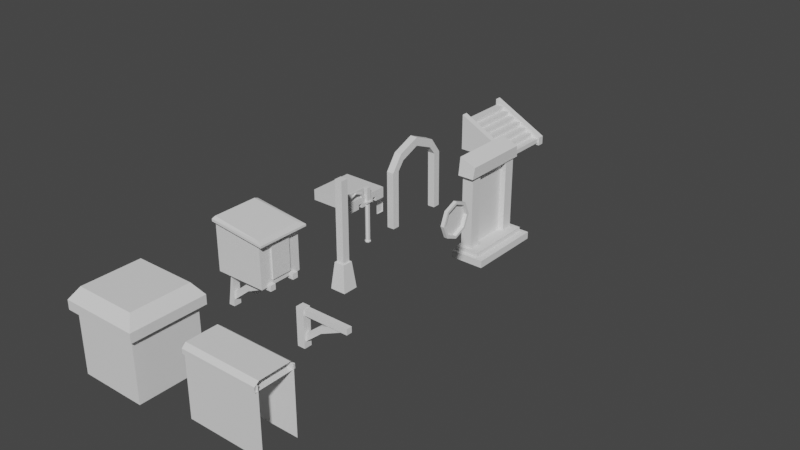 # Source: buildingparts_0.blend  (saved by Blender 2.83.18; exported with 4.5.12 LTS)
import bpy
from mathutils import Matrix  # noqa: F401  (used for matrix-valued properties, if any)

bpy.ops.wm.read_factory_settings(use_empty=True)
scene = bpy.context.scene
scene.name = 'Scene'

# ---- collections
col_collection = bpy.data.collections.new('Collection'); scene.collection.children.link(col_collection)

# ---- materials (node trees are filled in below, after node groups)
mat_material = bpy.data.materials.new('Material')
mat_material.alpha_threshold = 0.0
mat_material.use_transparent_shadow = False
mat_material.line_color = (0.0, 0.0, 0.0, 1.0)

# ---- material node trees
mat_material.use_nodes = True; mat_material.node_tree.nodes.clear()
_N = mat_material.node_tree.nodes; _L = mat_material.node_tree.links
n0 = _N.new('ShaderNodeOutputMaterial'); n0.name = 'Material Output'; n0.location = (300, 300)
n1 = _N.new('ShaderNodeBsdfPrincipled'); n1.name = 'Principled BSDF'; n1.location = (10, 300)
n1.distribution = 'GGX'
n1.subsurface_method = 'BURLEY'
n1.inputs[2].default_value = 0.4
n1.inputs[3].default_value = 1.45
n1.inputs[27].default_value = (0.0, 0.0, 0.0, 1.0)
n1.inputs[28].default_value = 1.0
_L.new(n1.outputs[0], n0.inputs[0])
n0.is_active_output = True

# ---- world
world_world = bpy.data.worlds.new('World'); scene.world = world_world
world_world.use_nodes = True; world_world.node_tree.nodes.clear()
_N = world_world.node_tree.nodes; _L = world_world.node_tree.links
n0 = _N.new('ShaderNodeOutputWorld'); n0.name = 'World Output'; n0.location = (300, 300)
n1 = _N.new('ShaderNodeBackground'); n1.name = 'Background'; n1.location = (10, 300)
n1.inputs[0].default_value = (0.05088, 0.05088, 0.05088, 1.0)
_L.new(n1.outputs[0], n0.inputs[0])
n0.is_active_output = True
world_world.color = (0.05088, 0.05088, 0.05088)
world_world.use_sun_shadow = False
world_world.sun_shadow_jitter_overblur = 0.0

# ---- meshes
me_cube = bpy.data.meshes.new('Cube')
me_cube.from_pydata([(1.0, 1.0, 1.0), (1.0, 1.0, 0.7395), (1.0, -1.0, 1.0), (1.0, -1.0, 0.7395), (-1.0, 1.0, 1.0), (-1.0, 1.0, 0.7395), (-1.0, -1.0, 1.0), (-1.0, -1.0, 0.7395), (-1.0, 0.5309, 0.7395), (1.0, 0.5309, 1.0), (-1.0, 0.5309, 1.0), (1.0, 0.5309, 0.7395), (-1.0, 0.346, 0.7395), (1.0, 0.346, 1.0), (-1.0, 0.346, 1.0), (1.0, 0.346, 0.7395), (-1.0, -0.3226, 0.7395), (1.0, -0.3226, 1.0), (-1.0, -0.3226, 1.0), (1.0, -0.3226, 0.7395), (-1.0, -0.5137, 0.7395), (1.0, -0.5137, 1.0), (-1.0, -0.5137, 1.0), (1.0, -0.5137, 0.7395), (-1.0, -0.5137, 0.5342), (-1.0, -1.0, 0.5342), (1.0, 1.0, 0.5342), (-1.0, 1.0, 0.5342), (1.0, -1.0, 0.5342), (1.0, 0.5309, 0.5342), (-1.0, 0.5309, 0.5342), (1.0, -0.3226, 0.5342), (1.0, 0.346, 0.5342), (-1.0, 0.346, 0.5342), (-1.0, -0.3226, 0.5342), (1.0, -0.5137, 0.5342)], [], [(5, 4, 0, 1, 26, 27), (3, 2, 6, 7, 25, 28), (19, 16, 34, 31), (1, 0, 9, 11, 29, 26), (7, 6, 22, 20, 24, 25), (12, 14, 10, 8), (19, 31, 32, 15, 13, 17), (8, 10, 4, 5, 27, 30), (11, 9, 13, 15), (8, 11, 15, 12), (20, 22, 18, 16), (23, 21, 2, 3, 28, 35), (12, 15, 32, 33), (16, 18, 14, 12, 33, 34), (19, 17, 21, 23), (16, 19, 23, 20), (24, 35, 28, 25), (27, 26, 29, 30), (33, 32, 31, 34), (11, 8, 30, 29), (20, 23, 35, 24), (22, 6, 2, 21, 17, 13, 9, 0, 4, 10, 14, 18)])
_uv = me_cube.uv_layers.new(name='UVMap')
_uv.uv.foreach_set('vector', [0.375, 0.25, 0.625, 0.25, 0.625, 0.5, 0.375, 0.5, 0.375, 0.5, 0.375, 0.25, 0.375, 0.75, 0.625, 0.75, 0.625, 1.0, 0.375, 1.0, 0.375, 1.0, 0.375, 0.75, 0.375, 0.6609, 0.125, 0.6609, 0.125, 0.6609, 0.375, 0.6609, 0.375, 0.5, 0.625, 0.5, 0.625, 0.5586, 0.375, 0.5586, 0.375, 0.5586, 0.375, 0.5, 0.375, 0.0, 0.625, 0.0, 0.625, 0.06397, 0.375, 0.06397, 0.375, 0.06397, 0.375, 0.0, 0.375, 0.1771, 0.625, 0.1771, 0.625, 0.1914, 0.375, 0.1914, 0.375, 0.6609, 0.375, 0.6609, 0.375, 0.5729, 0.375, 0.5729, 0.625, 0.5729, 0.625, 0.6609, 0.375, 0.1914, 0.625, 0.1914, 0.625, 0.25, 0.375, 0.25, 0.375, 0.25, 0.375, 0.1914, 0.375, 0.5586, 0.625, 0.5586, 0.625, 0.5729, 0.375, 0.5729, 0.125, 0.5586, 0.375, 0.5586, 0.375, 0.5729, 0.125, 0.5729, 0.375, 0.06397, 0.625, 0.06397, 0.625, 0.0891, 0.375, 0.0891, 0.375, 0.686, 0.625, 0.686, 0.625, 0.75, 0.375, 0.75, 0.375, 0.75, 0.375, 0.686, 0.125, 0.5729, 0.375, 0.5729, 0.375, 0.5729, 0.125, 0.5729, 0.375, 0.0891, 0.625, 0.0891, 0.625, 0.1771, 0.375, 0.1771, 0.375, 0.1771, 0.375, 0.0891, 0.375, 0.6609, 0.625, 0.6609, 0.625, 0.686, 0.375, 0.686, 0.125, 0.6609, 0.375, 0.6609, 0.375, 0.686, 0.125, 0.686, 0.125, 0.686, 0.375, 0.686, 0.375, 0.75, 0.125, 0.75, 0.125, 0.5, 0.375, 0.5, 0.375, 0.5586, 0.125, 0.5586, 0.125, 0.5729, 0.375, 0.5729, 0.375, 0.6609, 0.125, 0.6609, 0.375, 0.5586, 0.125, 0.5586, 0.125, 0.5586, 0.375, 0.5586, 0.125, 0.686, 0.375, 0.686, 0.375, 0.686, 0.125, 0.686, 0.875, 0.686, 0.875, 0.75, 0.625, 0.75, 0.625, 0.686, 0.625, 0.6609, 0.625, 0.5729, 0.625, 0.5586, 0.625, 0.5, 0.875, 0.5, 0.875, 0.5586, 0.875, 0.5729, 0.875, 0.6609])
me_cube.materials.append(mat_material)
me_cube.use_remesh_preserve_volume = False
me_cube.use_remesh_preserve_attributes = False
me_cube.use_mirror_vertex_groups = False
me_cube.update()
me_cylinder = bpy.data.meshes.new('Cylinder')
me_cylinder.from_pydata([(0.0, 1.0, -1.0), (0.0, 1.0, 16.16), (0.866, 0.5, -1.0), (0.866, 0.5, 16.16), (0.866, -0.5, -1.0), (0.866, -0.5, 16.16), (-8.742e-08, -1.0, -1.0), (-8.742e-08, -1.0, 16.16), (-0.866, -0.5, -1.0), (-0.866, -0.5, 16.16), (-0.866, 0.5, -1.0), (-0.866, 0.5, 16.16), (0.0, 1.0, -0.4792), (0.866, 0.5, -0.4792), (0.866, -0.5, -0.4792), (-8.742e-08, -1.0, -0.4792), (-0.866, -0.5, -0.4792), (-0.866, 0.5, -0.4792), (2.833e-07, 1.297, -1.215), (1.123, 0.6485, -1.215), (1.123, 0.6485, -0.7242), (1.123, -0.6485, -1.215), (1.123, -0.6485, -0.7242), (1.699e-07, -1.297, -1.215), (1.699e-07, -1.297, -0.7242), (-1.123, -0.6485, -1.215), (-1.123, -0.6485, -0.7242), (-1.123, 0.6485, -1.215), (-1.123, 0.6485, -0.7242), (2.833e-07, 1.297, -0.7242), (1.196, 0.6907, 16.97), (-1.378e-07, 1.381, 16.97), (1.196, -0.6907, 16.97), (-2.586e-07, -1.381, 16.97), (-1.196, -0.6907, 16.97), (-1.196, 0.6907, 16.97), (-1.41, -1.59, 16.87), (-1.41, -1.59, 17.59), (-1.41, 1.59, 16.87), (-1.41, 1.59, 17.59), (1.39, -1.59, 16.87), (1.39, -1.59, 17.59), (1.39, 1.59, 16.87), (1.39, 1.59, 17.59), (-1.01, -1.0, 17.43), (-1.01, -1.0, 23.52), (-1.01, 1.0, 17.43), (-1.01, 1.0, 23.52), (0.9897, -1.0, 17.43), (0.9897, -1.0, 23.52), (0.9897, 1.0, 17.43), (0.9897, 1.0, 23.52)], [], [(12, 1, 3, 13), (13, 3, 5, 14), (14, 5, 7, 15), (15, 7, 9, 16), (3, 1, 31, 30), (16, 9, 11, 17), (17, 11, 1, 12), (36, 37, 39, 38), (8, 6, 23, 25), (14, 15, 24, 22), (10, 8, 25, 27), (0, 10, 27, 18), (15, 16, 26, 24), (12, 13, 20, 29), (27, 28, 29, 18), (25, 26, 28, 27), (23, 24, 26, 25), (21, 22, 24, 23), (19, 20, 22, 21), (18, 29, 20, 19), (2, 0, 18, 19), (6, 4, 21, 23), (17, 12, 29, 28), (4, 2, 19, 21), (13, 14, 22, 20), (16, 17, 28, 26), (38, 39, 43, 42), (7, 5, 32, 33), (1, 11, 35, 31), (9, 7, 33, 34), (5, 3, 30, 32), (11, 9, 34, 35), (42, 43, 41, 40), (40, 41, 37, 36), (38, 42, 40, 36), (43, 39, 37, 41), (44, 45, 47, 46), (46, 47, 51, 50), (50, 51, 49, 48), (48, 49, 45, 44), (51, 47, 45, 49)])
_uv = me_cylinder.uv_layers.new(name='UVMap')
_uv.uv.foreach_set('vector', [1.0, 0.75, 1.0, 1.0, 0.8333, 1.0, 0.8333, 0.75, 0.8333, 0.75, 0.8333, 1.0, 0.6667, 1.0, 0.6667, 0.75, 0.6667, 0.75, 0.6667, 1.0, 0.5, 1.0, 0.5, 0.75, 0.5, 0.75, 0.5, 1.0, 0.3333, 1.0, 0.3333, 0.75, 0.8333, 1.0, 1.0, 1.0, 1.0, 1.0, 0.8333, 1.0, 0.3333, 0.75, 0.3333, 1.0, 0.1667, 1.0, 0.1667, 0.75, 0.1667, 0.75, 0.1667, 1.0, -8.941e-08, 1.0, -8.941e-08, 0.75, 0.375, 0.0, 0.625, 0.0, 0.625, 0.25, 0.375, 0.25, 0.5422, 0.13, 0.75, 0.01, 0.75, 0.01, 0.5422, 0.13, 0.6667, 0.75, 0.5, 0.75, 0.5, 0.75, 0.6667, 0.75, 0.5422, 0.37, 0.5422, 0.13, 0.5422, 0.13, 0.5422, 0.37, 0.75, 0.49, 0.5422, 0.37, 0.5422, 0.37, 0.75, 0.49, 0.5, 0.75, 0.3333, 0.75, 0.3333, 0.75, 0.5, 0.75, 1.0, 0.75, 0.8333, 0.75, 0.8333, 0.75, 1.0, 0.75, 0.1667, 0.5, 0.1667, 0.75, -8.941e-08, 0.75, -8.941e-08, 0.5, 0.3333, 0.5, 0.3333, 0.75, 0.1667, 0.75, 0.1667, 0.5, 0.5, 0.5, 0.5, 0.75, 0.3333, 0.75, 0.3333, 0.5, 0.6667, 0.5, 0.6667, 0.75, 0.5, 0.75, 0.5, 0.5, 0.8333, 0.5, 0.8333, 0.75, 0.6667, 0.75, 0.6667, 0.5, 1.0, 0.5, 1.0, 0.75, 0.8333, 0.75, 0.8333, 0.5, 0.9578, 0.37, 0.75, 0.49, 0.75, 0.49, 0.9578, 0.37, 0.75, 0.01, 0.9578, 0.13, 0.9578, 0.13, 0.75, 0.01, 0.1667, 0.75, -8.941e-08, 0.75, -8.941e-08, 0.75, 0.1667, 0.75, 0.9578, 0.13, 0.9578, 0.37, 0.9578, 0.37, 0.9578, 0.13, 0.8333, 0.75, 0.6667, 0.75, 0.6667, 0.75, 0.8333, 0.75, 0.3333, 0.75, 0.1667, 0.75, 0.1667, 0.75, 0.3333, 0.75, 0.375, 0.25, 0.625, 0.25, 0.625, 0.5, 0.375, 0.5, 0.5, 1.0, 0.6667, 1.0, 0.6667, 1.0, 0.5, 1.0, -8.941e-08, 1.0, 0.1667, 1.0, 0.1667, 1.0, -8.941e-08, 1.0, 0.3333, 1.0, 0.5, 1.0, 0.5, 1.0, 0.3333, 1.0, 0.6667, 1.0, 0.8333, 1.0, 0.8333, 1.0, 0.6667, 1.0, 0.1667, 1.0, 0.3333, 1.0, 0.3333, 1.0, 0.1667, 1.0, 0.375, 0.5, 0.625, 0.5, 0.625, 0.75, 0.375, 0.75, 0.375, 0.75, 0.625, 0.75, 0.625, 1.0, 0.375, 1.0, 0.125, 0.5, 0.375, 0.5, 0.375, 0.75, 0.125, 0.75, 0.625, 0.5, 0.875, 0.5, 0.875, 0.75, 0.625, 0.75, 0.375, 0.0, 0.625, 0.0, 0.625, 0.25, 0.375, 0.25, 0.375, 0.25, 0.625, 0.25, 0.625, 0.5, 0.375, 0.5, 0.375, 0.5, 0.625, 0.5, 0.625, 0.75, 0.375, 0.75, 0.375, 0.75, 0.625, 0.75, 0.625, 1.0, 0.375, 1.0, 0.625, 0.5, 0.875, 0.5, 0.875, 0.75, 0.625, 0.75])
me_cylinder.use_remesh_fix_poles = True
me_cylinder.use_remesh_preserve_attributes = False
me_cylinder.use_mirror_vertex_groups = False
me_cylinder.update()
me_circle = bpy.data.meshes.new('Circle')
me_circle.from_pydata([(10.11, -2.295, 18.22), (10.11, -3.689, 21.59), (10.11, -7.055, 22.98), (10.11, -10.42, 21.59), (10.11, -11.81, 18.22), (10.11, -7.055, 23.98), (10.11, -3.689, 23.99), (10.11, -2.295, 24.0), (10.11, -10.42, 24.0), (10.11, -11.81, 24.0), (9.352, -2.295, 18.22), (9.352, -3.689, 21.59), (9.352, -7.055, 22.98), (9.352, -10.42, 21.59), (9.352, -11.81, 18.22), (9.352, -7.055, 23.98), (9.352, -3.689, 23.99), (9.352, -2.295, 24.0), (9.352, -10.42, 24.0), (9.352, -11.81, 24.0), (10.11, -10.69, 22.0), (10.11, -11.81, 19.06), (10.11, -3.416, 22.0), (10.11, -7.055, 23.41), (10.11, -2.295, 19.06), (9.352, -10.69, 22.0), (9.352, -11.81, 19.06), (9.352, -3.416, 22.0), (9.352, -7.055, 23.41), (9.352, -2.295, 19.06), (10.48, -3.689, 21.59), (10.48, -2.295, 18.22), (10.48, -7.055, 22.98), (10.48, -10.42, 21.59), (10.48, -11.81, 18.22), (10.48, -11.81, 19.06), (10.48, -7.055, 23.41), (8.979, -3.689, 21.59), (8.979, -2.295, 18.22), (8.979, -7.055, 22.98), (8.979, -10.42, 21.59), (8.979, -11.81, 18.22), (8.979, -11.81, 19.06), (8.979, -7.055, 23.41), (10.48, -10.69, 22.0), (10.48, -3.416, 22.0), (10.48, -2.295, 19.06), (8.979, -10.69, 22.0), (8.979, -3.416, 22.0), (8.979, -2.295, 19.06)], [], [(5, 8, 9, 21, 20, 23, 22, 24, 7, 6), (2, 32, 33, 3, 13, 40, 39, 12), (24, 46, 31, 0, 10, 38, 49, 29, 17, 7), (22, 45, 46, 24), (0, 31, 30, 1, 11, 37, 38, 10), (25, 47, 42, 26), (3, 33, 34, 4, 14, 41, 40, 13), (27, 48, 43, 28), (37, 48, 49, 38), (40, 47, 43, 39), (39, 43, 48, 37), (41, 42, 47, 40), (30, 31, 46, 45), (33, 32, 36, 44), (32, 30, 45, 36), (34, 33, 44, 35), (4, 34, 35, 21, 9, 19, 26, 42, 41, 14), (20, 44, 36, 23), (26, 19, 18, 15, 16, 17, 29, 27, 28, 25), (23, 36, 45, 22), (21, 35, 44, 20), (29, 49, 48, 27), (28, 43, 47, 25), (1, 30, 32, 2, 12, 39, 37, 11), (7, 17, 16, 15, 18, 19, 9, 8, 5, 6)])
_uv = me_circle.uv_layers.new(name='UVMap')
_uv.uv.foreach_set('vector', [0.0, 0.0, 0.0, 0.0, 0.0, 0.0, 0.0, 0.0, 0.0, 0.0, 0.0, 0.0, 0.0, 0.0, 0.0, 0.0, 0.0, 0.0, 0.0, 0.0, 0.0, 0.0, 0.0, 0.0, 0.0, 0.0, 0.0, 0.0, 0.0, 0.0, 0.0, 0.0, 0.0, 0.0, 0.0, 0.0, 0.0, 0.0, 0.0, 0.0, 0.0, 0.0, 0.0, 0.0, 0.0, 0.0, 0.0, 0.0, 0.0, 0.0, 0.0, 0.0, 0.0, 0.0, 0.0, 0.0, 0.0, 0.0, 0.0, 0.0, 0.0, 0.0, 0.0, 0.0, 0.0, 0.0, 0.0, 0.0, 0.0, 0.0, 0.0, 0.0, 0.0, 0.0, 0.0, 0.0, 0.0, 0.0, 0.0, 0.0, 0.0, 0.0, 0.0, 0.0, 0.0, 0.0, 0.0, 0.0, 0.0, 0.0, 0.0, 0.0, 0.0, 0.0, 0.0, 0.0, 0.0, 0.0, 0.0, 0.0, 0.0, 0.0, 0.0, 0.0, 0.0, 0.0, 0.0, 0.0, 0.0, 0.0, 0.0, 0.0, 0.0, 0.0, 0.0, 0.0, 0.0, 0.0, 0.0, 0.0, 0.0, 0.0, 0.0, 0.0, 0.0, 0.0, 0.0, 0.0, 0.0, 0.0, 0.0, 0.0, 0.0, 0.0, 0.0, 0.0, 0.0, 0.0, 0.0, 0.0, 0.0, 0.0, 0.0, 0.0, 0.0, 0.0, 0.0, 0.0, 0.0, 0.0, 0.0, 0.0, 0.0, 0.0, 0.0, 0.0, 0.0, 0.0, 0.0, 0.0, 0.0, 0.0, 0.0, 0.0, 0.0, 0.0, 0.0, 0.0, 0.0, 0.0, 0.0, 0.0, 0.0, 0.0, 0.0, 0.0, 0.0, 0.0, 0.0, 0.0, 0.0, 0.0, 0.0, 0.0, 0.0, 0.0, 0.0, 0.0, 0.0, 0.0, 0.0, 0.0, 0.0, 0.0, 0.0, 0.0, 0.0, 0.0, 0.0, 0.0, 0.0, 0.0, 0.0, 0.0, 0.0, 0.0, 0.0, 0.0, 0.0, 0.0, 0.0, 0.0, 0.0, 0.0, 0.0, 0.0, 0.0, 0.0, 0.0, 0.0, 0.0, 0.0, 0.0, 0.0, 0.0, 0.0, 0.0, 0.0, 0.0, 0.0, 0.0, 0.0, 0.0, 0.0, 0.0, 0.0, 0.0, 0.0, 0.0, 0.0, 0.0, 0.0, 0.0, 0.0, 0.0, 0.0, 0.0, 0.0, 0.0, 0.0, 0.0, 0.0, 0.0, 0.0, 0.0, 0.0, 0.0, 0.0, 0.0, 0.0, 0.0, 0.0, 0.0, 0.0, 0.0, 0.0, 0.0, 0.0, 0.0, 0.0, 0.0, 0.0, 0.0, 0.0, 0.0, 0.0, 0.0, 0.0, 0.0, 0.0, 0.0, 0.0, 0.0, 0.0, 0.0, 0.0, 0.0, 0.0, 0.0, 0.0, 0.0, 0.0])
me_circle.use_remesh_fix_poles = True
me_circle.use_remesh_preserve_attributes = False
me_circle.use_mirror_vertex_groups = False
me_circle.update()
me_cube_001 = bpy.data.meshes.new('Cube.001')
me_cube_001.from_pydata([(1.0, -1.0, -1.0), (1.0, -1.0, 1.0), (1.0, 1.0, -1.0), (1.0, 1.0, 1.0), (-1.092, 1.212, -1.092), (-1.092, -1.212, -1.092), (-1.092, -1.212, 1.092), (-1.092, 1.212, 1.092), (1.092, 1.212, -1.092), (1.092, 1.212, 1.092), (1.092, -1.212, -1.092), (1.092, -1.212, 1.092), (-0.2748, 0.9366, 0.9366), (-0.2748, 0.9366, -0.9366), (-0.2748, -0.9366, -0.9366), (-0.2748, -0.9366, 0.9366)], [], [(1, 0, 14, 15), (2, 0, 10, 8), (0, 1, 11, 10), (4, 7, 9, 8), (10, 11, 6, 5), (4, 8, 10, 5), (9, 7, 6, 11), (1, 3, 9, 11), (3, 2, 8, 9), (13, 12, 15, 14), (0, 2, 13, 14), (3, 1, 15, 12), (2, 3, 12, 13)])
_uv = me_cube_001.uv_layers.new(name='UVMap')
_uv.uv.foreach_set('vector', [0.625, 0.75, 0.375, 0.75, 0.375, 0.75, 0.625, 0.75, 0.375, 0.5, 0.375, 0.75, 0.375, 0.75, 0.375, 0.5, 0.375, 0.75, 0.625, 0.75, 0.625, 0.75, 0.375, 0.75, 0.375, 0.25, 0.625, 0.25, 0.625, 0.5, 0.375, 0.5, 0.375, 0.75, 0.625, 0.75, 0.625, 1.0, 0.375, 1.0, 0.125, 0.5, 0.375, 0.5, 0.375, 0.75, 0.125, 0.75, 0.625, 0.5, 0.875, 0.5, 0.875, 0.75, 0.625, 0.75, 0.625, 0.75, 0.625, 0.5, 0.625, 0.5, 0.625, 0.75, 0.625, 0.5, 0.375, 0.5, 0.375, 0.5, 0.625, 0.5, 0.375, 0.5, 0.625, 0.5, 0.625, 0.75, 0.375, 0.75, 0.375, 0.75, 0.375, 0.5, 0.375, 0.5, 0.375, 0.75, 0.625, 0.5, 0.625, 0.75, 0.625, 0.75, 0.625, 0.5, 0.375, 0.5, 0.625, 0.5, 0.625, 0.5, 0.375, 0.5])
me_cube_001.use_remesh_fix_poles = True
me_cube_001.use_remesh_preserve_attributes = False
me_cube_001.use_mirror_vertex_groups = False
me_cube_001.update()
me_circle_001 = bpy.data.meshes.new('Circle.001')
me_circle_001.from_pydata([(-0.4828, -1.907e-06, 6.541), (-0.4828, -8.943, 2.836), (-0.4779, -12.04, -6.107), (-0.4828, -1.907e-06, 6.541), (-0.4828, -8.943, 2.836), (-0.4779, -12.04, -6.107), (-0.5506, 0.01163, 10.35), (-0.5365, -10.35, 6.08), (-0.5415, -15.46, -6.096), (-0.4778, -11.98, -1.088), (-0.4778, -11.98, -1.088), (-0.5467, -15.43, -1.103), (-0.4828, -1.907e-06, 6.541), (-0.4828, -8.943, 2.836), (-0.4779, -12.04, -6.107), (-0.5506, 0.01163, 10.35), (-0.5365, -10.35, 6.08), (-0.5415, -15.46, -6.096), (-0.4778, -11.98, -1.088), (-0.5467, -15.43, -1.103), (2.843, 0.005525, 6.571), (2.874, -8.99, 2.866), (2.879, -12.09, -6.077), (2.814, 0.006593, 10.38), (2.821, -10.39, 6.11), (2.816, -15.51, -6.066), (2.879, -12.03, -1.058), (2.811, -15.48, -1.073), (-0.3561, -15.53, -26.95), (-0.2925, -12.11, -26.96), (3.001, -15.58, -26.92), (3.065, -12.16, -26.93)], [], [(9, 1, 4, 10), (1, 0, 3, 4), (4, 3, 12, 13), (5, 10, 18, 14), (2, 9, 10, 5), (19, 17, 28, 30, 25, 27), (22, 26, 27, 25, 30, 31), (13, 12, 20, 21), (6, 7, 16, 15), (11, 8, 17, 19), (10, 4, 13, 18), (7, 11, 19, 16), (26, 21, 24, 27), (21, 20, 23, 24), (16, 19, 27, 24), (18, 13, 21, 26), (14, 18, 26, 22, 31, 29), (15, 16, 24, 23)])
_uv = me_circle_001.uv_layers.new(name='UVMap')
_uv.uv.foreach_set('vector', [0.0, 0.0, 0.0, 0.0, 0.0, 0.0, 0.0, 0.0, 0.0, 0.0, 0.0, 0.0, 0.0, 0.0, 0.0, 0.0, 0.0, 0.0, 0.0, 0.0, 0.0, 0.0, 0.0, 0.0, 0.0, 0.0, 0.0, 0.0, 0.0, 0.0, 0.0, 0.0, 0.0, 0.0, 0.0, 0.0, 0.0, 0.0, 0.0, 0.0, 0.0, 0.0, 0.0, 0.0, 0.0, 0.0, 0.0, 0.0, 0.0, 0.0, 0.0, 0.0, 0.0, 0.0, 0.0, 0.0, 0.0, 0.0, 0.0, 0.0, 0.0, 0.0, 0.0, 0.0, 0.0, 0.0, 0.0, 0.0, 0.0, 0.0, 0.0, 0.0, 0.0, 0.0, 0.0, 0.0, 0.0, 0.0, 0.0, 0.0, 0.0, 0.0, 0.0, 0.0, 0.0, 0.0, 0.0, 0.0, 0.0, 0.0, 0.0, 0.0, 0.0, 0.0, 0.0, 0.0, 0.0, 0.0, 0.0, 0.0, 0.0, 0.0, 0.0, 0.0, 0.0, 0.0, 0.0, 0.0, 0.0, 0.0, 0.0, 0.0, 0.0, 0.0, 0.0, 0.0, 0.0, 0.0, 0.0, 0.0, 0.0, 0.0, 0.0, 0.0, 0.0, 0.0, 0.0, 0.0, 0.0, 0.0, 0.0, 0.0, 0.0, 0.0, 0.0, 0.0, 0.0, 0.0, 0.0, 0.0, 0.0, 0.0, 0.0, 0.0, 0.0, 0.0, 0.0, 0.0, 0.0, 0.0, 0.0, 0.0, 0.0, 0.0, 0.0, 0.0])
me_circle_001.use_remesh_fix_poles = True
me_circle_001.use_remesh_preserve_attributes = False
me_circle_001.use_mirror_vertex_groups = False
me_circle_001.update()
me_cube_002 = bpy.data.meshes.new('Cube.002')
me_cube_002.from_pydata([(-1.272, -1.0, -1.0), (-1.281, -1.0, 1.35), (-1.281, 1.0, -1.0), (-1.281, 1.0, 1.35), (1.023, -1.0, -1.0), (1.0, -1.0, 1.058), (1.0, 1.0, -1.0), (1.0, 1.0, 1.058), (-1.281, -1.0, 1.189), (-1.281, 1.0, 1.189), (1.0, 1.0, 0.9112), (1.0, -1.0, 0.9112), (-1.281, -1.0, 1.189), (-1.281, -1.0, 1.35), (-1.281, 1.0, 1.35), (1.0, 1.0, 1.058), (1.0, -1.0, 1.058), (-1.281, 1.0, 1.189), (1.0, 1.0, 0.9112), (1.0, -1.0, 0.9112), (-1.281, -1.169, 1.189), (-1.281, -1.169, 1.291), (-1.281, 1.169, 1.291), (1.287, 1.169, 1.0), (1.287, -1.169, 1.0), (-1.281, 1.169, 1.189), (1.287, 1.169, 0.9103), (1.287, -1.169, 0.9103), (-1.1, -0.6978, -1.139), (-0.8534, -0.6978, -0.8858), (-1.1, -0.445, -1.139), (-1.1, -0.445, -0.8858), (1.176, -0.6978, -1.139), (1.176, -0.6978, -0.8858), (1.176, -0.445, -1.139), (1.176, -0.445, -0.8858), (-1.1, 0.4676, -1.139), (-1.1, 0.4676, -0.8858), (-1.1, 0.7205, -1.139), (-1.1, 0.7205, -0.8858), (1.176, 0.4676, -1.139), (1.176, 0.4676, -0.8858), (1.176, 0.7205, -1.139), (1.176, 0.7205, -0.8858), (-1.138, -0.6831, -2.466), (-0.1291, -0.6489, -1.629), (1.019, -0.6489, -1.101), (-1.135, -0.4545, -2.461), (-0.1291, -0.4774, -1.629), (0.9483, -0.6489, -0.8645), (-0.211, -0.6489, -1.355), (-1.106, -0.6489, -2.099), (1.019, -0.4774, -1.101), (-1.106, -0.4774, -2.099), (0.9483, -0.4774, -0.8645), (-0.211, -0.4774, -1.355), (-1.124, 0.5055, -2.445), (-0.1257, 0.5055, -1.64), (1.022, 0.5055, -1.112), (-1.124, 0.677, -2.445), (-0.1257, 0.677, -1.64), (0.9517, 0.5055, -0.8756), (-0.2077, 0.5055, -1.367), (-1.107, 0.5055, -2.11), (1.022, 0.677, -1.112), (-1.107, 0.677, -2.11), (0.9517, 0.677, -0.8756), (-0.2077, 0.677, -1.367), (-1.167, -0.7429, -2.544), (-0.9041, -0.7429, -0.8705), (-1.24, -0.3908, -2.544), (-1.24, -0.3908, -0.8705), (-0.8876, -0.7429, -2.544), (-0.8876, -0.7429, -0.8705), (-0.8876, -0.3908, -2.544), (-0.8876, -0.3908, -0.8705), (-1.24, 0.4188, -2.544), (-1.24, 0.4188, -0.8705), (-1.24, 0.771, -2.544), (-1.24, 0.771, -0.8705), (-0.8876, 0.4188, -2.544), (-0.8876, 0.4188, -0.8705), (-0.8876, 0.771, -2.544), (-0.8876, 0.771, -0.8705)], [], [(5, 1, 13, 16), (11, 10, 18, 19), (2, 6, 4, 0), (7, 3, 1, 5), (4, 11, 8, 0), (6, 10, 11, 4), (2, 9, 10, 6), (19, 18, 26, 27), (10, 9, 17, 18), (8, 11, 19, 12), (3, 7, 15, 14), (7, 5, 16, 15), (25, 22, 23, 26), (26, 23, 24, 27), (27, 24, 21, 20), (18, 17, 25, 26), (12, 19, 27, 20), (15, 16, 13, 21, 24, 23, 22, 14), (30, 31, 35, 34), (34, 35, 33, 32), (32, 33, 29, 28), (30, 34, 32, 28), (35, 31, 29, 33), (38, 39, 43, 42), (42, 43, 41, 40), (40, 41, 37, 36), (38, 42, 40, 36), (43, 39, 37, 41), (46, 49, 50, 45), (45, 50, 51, 44), (52, 48, 55, 54), (48, 47, 53, 55), (45, 44, 47, 48), (51, 50, 55, 53), (70, 71, 75, 74), (46, 45, 48, 52), (50, 49, 54, 55), (72, 73, 69, 68), (58, 61, 62, 57), (57, 62, 63, 56), (64, 60, 67, 66), (60, 59, 65, 67), (57, 56, 59, 60), (63, 62, 67, 65), (58, 57, 60, 64), (62, 61, 66, 67), (74, 75, 73, 72), (70, 74, 72, 68), (78, 79, 83, 82), (80, 81, 77, 76), (82, 83, 81, 80)])
_uv = me_cube_002.uv_layers.new(name='UVMap')
_uv.uv.foreach_set('vector', [0.625, 0.75, 0.875, 0.75, 0.875, 0.75, 0.625, 0.75, 0.6138, 0.75, 0.6138, 0.5, 0.6138, 0.5, 0.6138, 0.75, 0.125, 0.5, 0.375, 0.5, 0.375, 0.75, 0.125, 0.75, 0.625, 0.5, 0.875, 0.5, 0.875, 0.75, 0.625, 0.75, 0.375, 0.75, 0.6138, 0.75, 0.6138, 1.0, 0.375, 1.0, 0.375, 0.5, 0.6138, 0.5, 0.6138, 0.75, 0.375, 0.75, 0.375, 0.25, 0.6138, 0.25, 0.6138, 0.5, 0.375, 0.5, 0.6138, 0.75, 0.6138, 0.5, 0.6138, 0.5, 0.6138, 0.75, 0.6138, 0.5, 0.6138, 0.25, 0.6138, 0.25, 0.6138, 0.5, 0.6138, 1.0, 0.6138, 0.75, 0.6138, 0.75, 0.6138, 1.0, 0.875, 0.5, 0.625, 0.5, 0.625, 0.5, 0.875, 0.5, 0.625, 0.5, 0.625, 0.75, 0.625, 0.75, 0.625, 0.5, 0.6138, 0.25, 0.625, 0.25, 0.625, 0.5, 0.6138, 0.5, 0.6138, 0.5, 0.625, 0.5, 0.625, 0.75, 0.6138, 0.75, 0.6138, 0.75, 0.625, 0.75, 0.625, 1.0, 0.6138, 1.0, 0.6138, 0.5, 0.6138, 0.25, 0.6138, 0.25, 0.6138, 0.5, 0.6138, 1.0, 0.6138, 0.75, 0.6138, 0.75, 0.6138, 1.0, 0.625, 0.5, 0.625, 0.75, 0.875, 0.75, 0.875, 0.75, 0.625, 0.75, 0.625, 0.5, 0.875, 0.5, 0.875, 0.5, 0.375, 0.25, 0.625, 0.25, 0.625, 0.5, 0.375, 0.5, 0.375, 0.5, 0.625, 0.5, 0.625, 0.75, 0.375, 0.75, 0.375, 0.75, 0.625, 0.75, 0.625, 1.0, 0.375, 1.0, 0.125, 0.5, 0.375, 0.5, 0.375, 0.75, 0.125, 0.75, 0.625, 0.5, 0.875, 0.5, 0.875, 0.75, 0.625, 0.75, 0.375, 0.25, 0.625, 0.25, 0.625, 0.5, 0.375, 0.5, 0.375, 0.5, 0.625, 0.5, 0.625, 0.75, 0.375, 0.75, 0.375, 0.75, 0.625, 0.75, 0.625, 1.0, 0.375, 1.0, 0.125, 0.5, 0.375, 0.5, 0.375, 0.75, 0.125, 0.75, 0.625, 0.5, 0.875, 0.5, 0.875, 0.75, 0.625, 0.75, 0.0, 0.0, 0.0, 0.0, 0.0, 0.0, 0.0, 0.0, 0.0, 0.0, 0.0, 0.0, 0.0, 0.0, 0.0, 0.0, 0.0, 0.0, 0.0, 0.0, 0.0, 0.0, 0.0, 0.0, 0.0, 0.0, 0.0, 0.0, 0.0, 0.0, 0.0, 0.0, 0.0, 0.0, 0.0, 0.0, 0.0, 0.0, 0.0, 0.0, 0.0, 0.0, 0.0, 0.0, 0.0, 0.0, 0.0, 0.0, 0.375, 0.0, 0.625, 0.0, 0.625, 0.25, 0.375, 0.25, 0.0, 0.0, 0.0, 0.0, 0.0, 0.0, 0.0, 0.0, 0.0, 0.0, 0.0, 0.0, 0.0, 0.0, 0.0, 0.0, 0.375, 0.25, 0.625, 0.25, 0.625, 0.5, 0.375, 0.5, 0.0, 0.0, 0.0, 0.0, 0.0, 0.0, 0.0, 0.0, 0.0, 0.0, 0.0, 0.0, 0.0, 0.0, 0.0, 0.0, 0.0, 0.0, 0.0, 0.0, 0.0, 0.0, 0.0, 0.0, 0.0, 0.0, 0.0, 0.0, 0.0, 0.0, 0.0, 0.0, 0.0, 0.0, 0.0, 0.0, 0.0, 0.0, 0.0, 0.0, 0.0, 0.0, 0.0, 0.0, 0.0, 0.0, 0.0, 0.0, 0.0, 0.0, 0.0, 0.0, 0.0, 0.0, 0.0, 0.0, 0.0, 0.0, 0.0, 0.0, 0.0, 0.0, 0.0, 0.0, 0.375, 0.75, 0.625, 0.75, 0.625, 1.0, 0.375, 1.0, 0.125, 0.5, 0.375, 0.5, 0.375, 0.75, 0.125, 0.75, 0.375, 0.0, 0.625, 0.0, 0.625, 0.25, 0.375, 0.25, 0.375, 0.25, 0.625, 0.25, 0.625, 0.5, 0.375, 0.5, 0.375, 0.75, 0.625, 0.75, 0.625, 1.0, 0.375, 1.0])
me_cube_002.use_remesh_fix_poles = True
me_cube_002.use_remesh_preserve_attributes = False
me_cube_002.use_mirror_vertex_groups = False
me_cube_002.update()
me_cube_003 = bpy.data.meshes.new('Cube.003')
me_cube_003.from_pydata([(-1.0, -1.0, -1.0), (-1.0, -1.0, 1.0), (-1.0, 1.0, -1.0), (-1.0, 1.0, 1.0), (1.0, -1.0, -1.0), (1.0, -1.0, 1.0), (1.0, 1.0, -1.0), (1.0, 1.0, 1.0)], [], [(0, 1, 3, 2), (2, 3, 7, 6), (6, 7, 5, 4), (4, 5, 1, 0), (2, 6, 4, 0), (7, 3, 1, 5)])
_uv = me_cube_003.uv_layers.new(name='UVMap')
_uv.uv.foreach_set('vector', [0.375, 0.0, 0.625, 0.0, 0.625, 0.25, 0.375, 0.25, 0.375, 0.25, 0.625, 0.25, 0.625, 0.5, 0.375, 0.5, 0.375, 0.5, 0.625, 0.5, 0.625, 0.75, 0.375, 0.75, 0.375, 0.75, 0.625, 0.75, 0.625, 1.0, 0.375, 1.0, 0.125, 0.5, 0.375, 0.5, 0.375, 0.75, 0.125, 0.75, 0.625, 0.5, 0.875, 0.5, 0.875, 0.75, 0.625, 0.75])
me_cube_003.use_remesh_fix_poles = True
me_cube_003.use_remesh_preserve_attributes = False
me_cube_003.use_mirror_vertex_groups = False
me_cube_003.update()
me_cube_004 = bpy.data.meshes.new('Cube.004')
me_cube_004.from_pydata([(3.024, -1.052, -1.18), (3.024, -1.052, -0.9275), (3.024, -0.7989, -1.18), (3.024, -0.7989, -0.9275), (5.3, -1.052, -1.18), (5.3, -1.052, -0.9275), (5.3, -0.7989, -1.18), (5.3, -0.7989, -0.9275), (2.986, -1.037, -2.507), (3.995, -1.003, -1.671), (5.143, -1.003, -1.142), (2.989, -0.8084, -2.502), (3.995, -0.8313, -1.671), (5.072, -1.003, -0.9375), (3.913, -1.003, -1.397), (3.018, -1.003, -2.14), (5.143, -0.8313, -1.142), (3.018, -0.8313, -2.14), (5.072, -0.8313, -0.9375), (3.913, -0.8313, -1.397), (2.884, -1.097, -2.586), (2.884, -1.097, -0.9122), (2.884, -0.7447, -2.586), (2.884, -0.7447, -0.9122), (3.236, -1.097, -2.586), (3.236, -1.097, -0.9122), (3.236, -0.7447, -2.586), (3.236, -0.7447, -0.9122)], [], [(2, 3, 7, 6), (4, 5, 1, 0), (2, 6, 4, 0), (7, 3, 1, 5), (10, 13, 14, 9), (9, 14, 15, 8), (16, 12, 19, 18), (12, 11, 17, 19), (9, 8, 11, 12), (15, 14, 19, 17), (22, 23, 27, 26), (10, 9, 12, 16), (14, 13, 18, 19), (24, 25, 21, 20), (26, 27, 25, 24), (6, 7, 5, 4), (27, 23, 21, 25), (20, 21, 23, 22), (26, 24, 20, 22)])
_uv = me_cube_004.uv_layers.new(name='UVMap')
_uv.uv.foreach_set('vector', [0.375, 0.25, 0.625, 0.25, 0.625, 0.5, 0.375, 0.5, 0.375, 0.75, 0.625, 0.75, 0.625, 1.0, 0.375, 1.0, 0.125, 0.5, 0.375, 0.5, 0.375, 0.75, 0.125, 0.75, 0.625, 0.5, 0.875, 0.5, 0.875, 0.75, 0.625, 0.75, 0.0, 0.0, 0.0, 0.0, 0.0, 0.0, 0.0, 0.0, 0.0, 0.0, 0.0, 0.0, 0.0, 0.0, 0.0, 0.0, 0.0, 0.0, 0.0, 0.0, 0.0, 0.0, 0.0, 0.0, 0.0, 0.0, 0.0, 0.0, 0.0, 0.0, 0.0, 0.0, 0.0, 0.0, 0.0, 0.0, 0.0, 0.0, 0.0, 0.0, 0.0, 0.0, 0.0, 0.0, 0.0, 0.0, 0.0, 0.0, 0.375, 0.0, 0.625, 0.0, 0.625, 0.25, 0.375, 0.25, 0.0, 0.0, 0.0, 0.0, 0.0, 0.0, 0.0, 0.0, 0.0, 0.0, 0.0, 0.0, 0.0, 0.0, 0.0, 0.0, 0.375, 0.25, 0.625, 0.25, 0.625, 0.5, 0.375, 0.5, 0.375, 0.75, 0.625, 0.75, 0.625, 1.0, 0.375, 1.0, 0.375, 0.5, 0.625, 0.5, 0.625, 0.75, 0.375, 0.75, 0.625, 0.75, 0.625, 0.0, 0.625, 0.5, 0.625, 1.0, 0.375, 0.5, 0.625, 0.5, 0.625, 0.0, 0.375, 0.0, 0.375, 0.75, 0.375, 1.0, 0.375, 0.5, 0.375, 0.0])
me_cube_004.use_remesh_fix_poles = True
me_cube_004.use_remesh_preserve_attributes = False
me_cube_004.use_mirror_vertex_groups = False
me_cube_004.update()
me_cube_005 = bpy.data.meshes.new('Cube.005')
me_cube_005.from_pydata([(-1.332, -1.332, -1.0), (-0.8814, -0.8814, 1.0), (-1.332, 1.332, -1.0), (-0.8814, 0.8814, 1.0), (1.332, -1.332, -1.0), (0.8814, -0.8814, 1.0), (1.332, 1.332, -1.0), (0.8814, 0.8814, 1.0), (-0.6478, -0.6047, 0.7007), (-0.6478, -0.6047, 7.011), (-0.6478, 0.6547, 0.7007), (-0.6478, 0.6547, 7.011), (0.6116, -0.6047, 0.7007), (0.6116, -0.6047, 7.011), (0.6116, 0.6547, 0.7007), (0.6116, 0.6547, 7.011)], [], [(0, 1, 3, 2), (2, 3, 7, 6), (6, 7, 5, 4), (4, 5, 1, 0), (8, 9, 11, 10), (7, 3, 1, 5), (10, 11, 15, 14), (14, 15, 13, 12), (12, 13, 9, 8), (15, 11, 9, 13)])
_uv = me_cube_005.uv_layers.new(name='UVMap')
_uv.uv.foreach_set('vector', [0.375, 0.0, 0.625, 0.0, 0.625, 0.25, 0.375, 0.25, 0.375, 0.25, 0.625, 0.25, 0.625, 0.5, 0.375, 0.5, 0.375, 0.5, 0.625, 0.5, 0.625, 0.75, 0.375, 0.75, 0.375, 0.75, 0.625, 0.75, 0.625, 1.0, 0.375, 1.0, 0.375, 0.0, 0.625, 0.0, 0.625, 0.25, 0.375, 0.25, 0.625, 0.5, 0.875, 0.5, 0.875, 0.75, 0.625, 0.75, 0.375, 0.25, 0.625, 0.25, 0.625, 0.5, 0.375, 0.5, 0.375, 0.5, 0.625, 0.5, 0.625, 0.75, 0.375, 0.75, 0.375, 0.75, 0.625, 0.75, 0.625, 1.0, 0.375, 1.0, 0.625, 0.5, 0.875, 0.5, 0.875, 0.75, 0.625, 0.75])
me_cube_005.use_remesh_fix_poles = True
me_cube_005.use_remesh_preserve_attributes = False
me_cube_005.use_mirror_vertex_groups = False
me_cube_005.update()
me_circle_002 = bpy.data.meshes.new('Circle.002')
me_circle_002.from_pydata([(0.03565, 0.8685, -0.02031), (-0.6715, 0.5756, -0.02031), (-0.9644, -0.1315, -0.02031), (-0.6715, -0.8386, -0.02031), (0.03565, -1.131, -0.02031), (0.7428, -0.8386, -0.02031), (1.036, -0.1315, -0.02031), (0.7428, 0.5756, -0.02031), (0.03565, 0.7242, -0.02031), (-0.5694, 0.4736, -0.02031), (-0.82, -0.1315, -0.02031), (-0.5694, -0.7366, -0.02031), (0.03565, -0.9872, -0.02031), (0.6407, -0.7366, -0.02031), (0.8913, -0.1315, -0.02031), (0.6407, 0.4736, -0.02031), (-0.6715, 0.5756, 0.1735), (0.03565, 0.8685, 0.1735), (-0.9644, -0.1315, 0.1735), (-0.6715, -0.8386, 0.1735), (0.03565, -1.131, 0.1735), (0.7428, -0.8386, 0.1735), (1.036, -0.1315, 0.1735), (0.7428, 0.5756, 0.1735), (-0.5694, 0.4736, 0.1735), (0.03565, 0.7242, 0.1735), (-0.82, -0.1315, 0.1735), (-0.5694, -0.7366, 0.1735), (0.03565, -0.9872, 0.1735), (0.6407, -0.7366, 0.1735), (0.8913, -0.1315, 0.1735), (0.6407, 0.4736, 0.1735)], [], [(20, 28, 27, 19), (18, 26, 24, 16), (23, 31, 30, 22), (21, 29, 28, 20), (19, 27, 26, 18), (16, 24, 25, 17), (17, 25, 31, 23), (22, 30, 29, 21), (4, 20, 19, 3), (11, 27, 28, 12), (5, 21, 20, 4), (12, 28, 29, 13), (6, 22, 21, 5), (13, 29, 30, 14), (7, 23, 22, 6), (14, 30, 31, 15), (0, 17, 23, 7), (1, 16, 17, 0), (15, 31, 25, 8), (8, 25, 24, 9), (2, 18, 16, 1), (9, 24, 26, 10), (3, 19, 18, 2), (10, 26, 27, 11), (10, 11, 12, 13, 14, 15, 8, 9)])
_uv = me_circle_002.uv_layers.new(name='UVMap')
_uv.uv.foreach_set('vector', [0.0, 0.0, 0.0, 0.0, 0.0, 0.0, 0.0, 0.0, 0.0, 0.0, 0.0, 0.0, 0.0, 0.0, 0.0, 0.0, 0.0, 0.0, 0.0, 0.0, 0.0, 0.0, 0.0, 0.0, 0.0, 0.0, 0.0, 0.0, 0.0, 0.0, 0.0, 0.0, 0.0, 0.0, 0.0, 0.0, 0.0, 0.0, 0.0, 0.0, 0.0, 0.0, 0.0, 0.0, 0.0, 0.0, 0.0, 0.0, 0.0, 0.0, 0.0, 0.0, 0.0, 0.0, 0.0, 0.0, 0.0, 0.0, 0.0, 0.0, 0.0, 0.0, 0.0, 0.0, 0.0, 0.0, 0.0, 0.0, 0.0, 0.0, 0.0, 0.0, 0.0, 0.0, 0.0, 0.0, 0.0, 0.0, 0.0, 0.0, 0.0, 0.0, 0.0, 0.0, 0.0, 0.0, 0.0, 0.0, 0.0, 0.0, 0.0, 0.0, 0.0, 0.0, 0.0, 0.0, 0.0, 0.0, 0.0, 0.0, 0.0, 0.0, 0.0, 0.0, 0.0, 0.0, 0.0, 0.0, 0.0, 0.0, 0.0, 0.0, 0.0, 0.0, 0.0, 0.0, 0.0, 0.0, 0.0, 0.0, 0.0, 0.0, 0.0, 0.0, 0.0, 0.0, 0.0, 0.0, 0.0, 0.0, 0.0, 0.0, 0.0, 0.0, 0.0, 0.0, 0.0, 0.0, 0.0, 0.0, 0.0, 0.0, 0.0, 0.0, 0.0, 0.0, 0.0, 0.0, 0.0, 0.0, 0.0, 0.0, 0.0, 0.0, 0.0, 0.0, 0.0, 0.0, 0.0, 0.0, 0.0, 0.0, 0.0, 0.0, 0.0, 0.0, 0.0, 0.0, 0.0, 0.0, 0.0, 0.0, 0.0, 0.0, 0.0, 0.0, 0.0, 0.0, 0.0, 0.0, 0.0, 0.0, 0.0, 0.0, 0.0, 0.0, 0.0, 0.0, 0.0, 0.0, 0.0, 0.0, 0.0, 0.0, 0.0, 0.0, 0.0, 0.0, 0.0, 0.0, 0.0, 0.0, 0.0, 0.0, 0.0, 0.0, 0.0, 0.0])
me_circle_002.use_remesh_fix_poles = True
me_circle_002.use_remesh_preserve_attributes = False
me_circle_002.use_mirror_vertex_groups = False
me_circle_002.update()
me_cube_006 = bpy.data.meshes.new('Cube.006')
me_cube_006.from_pydata([(7.41, 1.743, -0.9001), (7.41, -1.683, -0.9001), (7.994, 1.648, -1.196), (7.994, -1.588, -1.196), (1.0, -1.0, -1.0), (1.0, -1.0, 1.0), (1.0, 1.0, -1.0), (1.0, 1.0, 1.0), (-5.384, -1.481, 1.024), (-5.384, -1.481, -1.202), (-5.384, -0.924, 1.024), (-5.384, -0.924, -1.202), (4.971, -1.481, 1.024), (4.971, -1.481, -1.202), (4.971, -0.924, 1.024), (4.971, -0.924, -1.202), (-4.27, 0.9776, 1.024), (-4.27, 0.9776, -1.202), (-4.27, 1.535, 1.024), (-4.27, 1.535, -1.202), (6.084, 0.9776, 1.024), (6.084, 0.9776, -1.202), (6.084, 1.535, 1.024), (6.084, 1.535, -1.202), (-7.049, 1.648, -1.364), (-7.408, 1.743, -0.9001), (-7.049, -1.588, -1.364), (-7.408, -1.683, -0.9001), (-7.93, -1.638, 1.124), (-7.93, -1.638, 0.976), (-7.93, 1.749, 1.124), (-7.93, 1.749, 0.976), (14.06, -1.638, 1.124), (14.06, -1.638, 0.976), (14.06, 1.749, 1.124), (14.06, 1.749, 0.976), (-10.1, -1.821, 1.276), (-10.1, -1.821, 1.091), (-10.1, 1.932, 1.276), (-10.1, 1.932, 1.091), (20.74, -1.821, 1.276), (20.74, -1.821, 1.091), (20.74, 1.932, 1.276), (20.74, 1.932, 1.091)], [], [(32, 28, 29, 33), (3, 26, 24, 2), (6, 7, 5, 4), (24, 25, 0, 2), (34, 32, 33, 35), (30, 34, 35, 31), (10, 14, 15, 11), (14, 12, 13, 15), (12, 8, 9, 13), (3, 1, 27, 26), (27, 1, 0, 25), (18, 22, 23, 19), (22, 20, 21, 23), (20, 16, 17, 21), (2, 0, 1, 3), (35, 33, 29, 31), (40, 36, 37, 41), (42, 40, 41, 43), (38, 42, 43, 39), (43, 41, 37, 39)])
_uv = me_cube_006.uv_layers.new(name='UVMap')
_uv.uv.foreach_set('vector', [0.375, 0.0, 0.375, 0.25, 0.625, 0.25, 0.625, 0.0, 0.375, 0.0, 0.625, 0.0, 0.625, 0.25, 0.375, 0.25, 0.375, 0.5, 0.625, 0.5, 0.625, 0.75, 0.375, 0.75, 0.375, 0.25, 0.625, 0.25, 0.625, 0.5, 0.375, 0.5, 0.375, 0.5, 0.375, 0.75, 0.625, 0.75, 0.625, 0.5, 0.375, 0.75, 0.375, 1.0, 0.625, 1.0, 0.625, 0.75, 0.375, 0.25, 0.375, 0.5, 0.625, 0.5, 0.625, 0.25, 0.375, 0.5, 0.375, 0.75, 0.625, 0.75, 0.625, 0.5, 0.375, 0.75, 0.375, 1.0, 0.625, 1.0, 0.625, 0.75, 0.375, 0.75, 0.625, 0.75, 0.625, 1.0, 0.375, 1.0, 0.125, 0.5, 0.375, 0.5, 0.375, 0.75, 0.125, 0.75, 0.375, 0.25, 0.375, 0.5, 0.625, 0.5, 0.625, 0.25, 0.375, 0.5, 0.375, 0.75, 0.625, 0.75, 0.625, 0.5, 0.375, 0.75, 0.375, 1.0, 0.625, 1.0, 0.625, 0.75, 0.625, 0.5, 0.875, 0.5, 0.875, 0.75, 0.625, 0.75, 0.625, 0.5, 0.625, 0.75, 0.875, 0.75, 0.875, 0.5, 0.375, 0.0, 0.375, 0.25, 0.625, 0.25, 0.625, 0.0, 0.375, 0.5, 0.375, 0.75, 0.625, 0.75, 0.625, 0.5, 0.375, 0.75, 0.375, 1.0, 0.625, 1.0, 0.625, 0.75, 0.625, 0.5, 0.625, 0.75, 0.875, 0.75, 0.875, 0.5])
me_cube_006.use_remesh_fix_poles = True
me_cube_006.use_remesh_preserve_attributes = False
me_cube_006.use_mirror_vertex_groups = False
me_cube_006.update()
me_cube_007 = bpy.data.meshes.new('Cube.007')
me_cube_007.from_pydata([(-4.206, 0.6448, 2.107), (-3.325, -0.6448, 1.126), (-4.206, -0.6448, 2.107), (-3.325, 0.6448, 1.126), (-2.399, -0.6448, 0.1041), (-2.399, -0.6448, 1.126), (-2.399, 0.6448, 0.1041), (-2.399, 0.6448, 1.126), (-3.281, -0.6448, 1.085), (-3.281, -0.6448, 2.107), (-3.281, 0.6448, 1.085), (-3.281, 0.6448, 2.107), (-5.088, 0.6448, 3.072), (-5.088, -0.6448, 3.072), (-4.162, -0.6448, 2.05), (-4.162, -0.6448, 3.072), (-4.162, 0.6448, 2.05), (-4.162, 0.6448, 3.072), (-5.955, 0.6448, 4.021), (-5.955, -0.6448, 4.021), (-5.03, -0.6448, 2.999), (-5.03, -0.6448, 4.021), (-5.03, 0.6448, 2.999), (-5.03, 0.6448, 4.021), (-6.822, 0.6448, 4.971), (-6.822, -0.6448, 4.971), (-5.897, -0.6448, 3.948), (-5.897, -0.6448, 4.971), (-5.897, 0.6448, 3.948), (-5.897, 0.6448, 4.971), (-7.682, 0.6448, 5.904), (-7.682, -0.6448, 5.904), (-6.757, -0.6448, 4.882), (-6.757, -0.6448, 5.904), (-6.757, 0.6448, 4.882), (-6.757, 0.6448, 5.904), (-8.535, 0.6448, 6.838), (-8.535, -0.6448, 6.838), (-7.609, -0.6448, 5.816), (-7.609, -0.6448, 6.838), (-7.609, 0.6448, 5.816), (-7.609, 0.6448, 6.838), (-8.703, -0.774, -0.4783), (-8.703, -0.774, 8.103), (-8.703, -0.6202, -0.4783), (-8.703, -0.6202, 8.103), (-2.184, -0.774, -0.4783), (-2.184, -0.774, 1.489), (-2.184, -0.6202, -0.4783), (-2.184, -0.6202, 1.489), (-8.703, 0.6158, -0.4783), (-8.703, 0.6158, 8.103), (-8.703, 0.7696, -0.4783), (-8.703, 0.7696, 8.103), (-2.184, 0.6158, -0.4783), (-2.184, 0.6158, 1.489), (-2.184, 0.7696, -0.4783), (-2.184, 0.7696, 1.489)], [], [(16, 17, 15, 14), (11, 0, 2, 9), (6, 7, 5, 4), (10, 11, 9, 8), (17, 12, 13, 15), (7, 3, 1, 5), (22, 23, 21, 20), (23, 18, 19, 21), (28, 29, 27, 26), (29, 24, 25, 27), (34, 35, 33, 32), (35, 30, 31, 33), (40, 41, 39, 38), (41, 36, 37, 39), (42, 43, 45, 44), (44, 45, 49, 48), (48, 49, 47, 46), (46, 47, 43, 42), (50, 51, 53, 52), (49, 45, 43, 47), (52, 53, 57, 56), (56, 57, 55, 54), (54, 55, 51, 50), (51, 55, 57, 53)])
_uv = me_cube_007.uv_layers.new(name='UVMap')
_uv.uv.foreach_set('vector', [0.375, 0.5, 0.625, 0.5, 0.625, 0.75, 0.375, 0.75, 0.625, 0.5, 0.875, 0.5, 0.875, 0.75, 0.625, 0.75, 0.375, 0.5, 0.625, 0.5, 0.625, 0.75, 0.375, 0.75, 0.375, 0.5, 0.625, 0.5, 0.625, 0.75, 0.375, 0.75, 0.625, 0.5, 0.875, 0.5, 0.875, 0.75, 0.625, 0.75, 0.625, 0.5, 0.875, 0.5, 0.875, 0.75, 0.625, 0.75, 0.375, 0.5, 0.625, 0.5, 0.625, 0.75, 0.375, 0.75, 0.625, 0.5, 0.875, 0.5, 0.875, 0.75, 0.625, 0.75, 0.375, 0.5, 0.625, 0.5, 0.625, 0.75, 0.375, 0.75, 0.625, 0.5, 0.875, 0.5, 0.875, 0.75, 0.625, 0.75, 0.375, 0.5, 0.625, 0.5, 0.625, 0.75, 0.375, 0.75, 0.625, 0.5, 0.875, 0.5, 0.875, 0.75, 0.625, 0.75, 0.375, 0.5, 0.625, 0.5, 0.625, 0.75, 0.375, 0.75, 0.625, 0.5, 0.875, 0.5, 0.875, 0.75, 0.625, 0.75, 0.375, 0.0, 0.625, 0.0, 0.625, 0.25, 0.375, 0.25, 0.375, 0.25, 0.625, 0.25, 0.625, 0.5, 0.375, 0.5, 0.375, 0.5, 0.625, 0.5, 0.625, 0.75, 0.375, 0.75, 0.375, 0.75, 0.625, 0.75, 0.625, 1.0, 0.375, 1.0, 0.375, 0.0, 0.625, 0.0, 0.625, 0.25, 0.375, 0.25, 0.625, 0.5, 0.875, 0.5, 0.875, 0.75, 0.625, 0.75, 0.375, 0.25, 0.625, 0.25, 0.625, 0.5, 0.375, 0.5, 0.375, 0.5, 0.625, 0.5, 0.625, 0.75, 0.375, 0.75, 0.375, 0.75, 0.625, 0.75, 0.625, 1.0, 0.375, 1.0, 0.625, 1.0, 0.625, 0.75, 0.625, 0.5, 0.625, 0.25])
me_cube_007.use_remesh_fix_poles = True
me_cube_007.use_remesh_preserve_attributes = False
me_cube_007.use_mirror_vertex_groups = False
me_cube_007.update()
me_cube_008 = bpy.data.meshes.new('Cube.008')
me_cube_008.from_pydata([(-1.0, -1.0, -1.0), (-1.0, -1.0, 1.0), (-1.0, 1.0, -1.0), (-1.0, 1.0, 1.0), (1.0, -1.0, -1.0), (1.0, -1.0, 1.0), (1.0, 1.0, -1.0), (1.0, 1.0, 1.0), (-1.181, -1.125, 0.8242), (-1.181, 1.136, 0.8242), (1.149, -1.125, 0.8242), (1.149, 1.136, 0.8242), (-0.9383, -0.882, 1.447), (-1.181, -1.125, 1.1), (-0.9383, 0.8939, 1.447), (-1.181, 1.136, 1.1), (0.9063, -0.882, 1.447), (1.149, -1.125, 1.1), (0.9063, 0.8939, 1.447), (1.149, 1.136, 1.1)], [], [(0, 1, 3, 2), (2, 3, 7, 6), (6, 7, 5, 4), (4, 5, 1, 0), (18, 14, 12, 16), (11, 19, 17, 10), (8, 13, 15, 9), (9, 11, 10, 8), (9, 15, 19, 11), (12, 14, 15, 13), (14, 18, 19, 15), (18, 16, 17, 19), (16, 12, 13, 17), (10, 17, 13, 8)])
_uv = me_cube_008.uv_layers.new(name='UVMap')
_uv.uv.foreach_set('vector', [0.375, 0.0, 0.625, 0.0, 0.625, 0.25, 0.375, 0.25, 0.375, 0.25, 0.625, 0.25, 0.625, 0.5, 0.375, 0.5, 0.375, 0.5, 0.625, 0.5, 0.625, 0.75, 0.375, 0.75, 0.375, 0.75, 0.625, 0.75, 0.625, 1.0, 0.375, 1.0, 0.651, 0.5268, 0.849, 0.5268, 0.849, 0.7232, 0.651, 0.7232, 0.375, 0.5, 0.5079, 0.5, 0.5079, 0.75, 0.375, 0.75, 0.375, 0.0, 0.5079, 0.0, 0.5079, 0.25, 0.375, 0.25, 0.125, 0.5, 0.375, 0.5, 0.375, 0.75, 0.125, 0.75, 0.375, 0.25, 0.5079, 0.25, 0.5079, 0.5, 0.375, 0.5, 0.849, 0.7232, 0.849, 0.5268, 0.875, 0.5, 0.875, 0.75, 0.849, 0.5268, 0.651, 0.5268, 0.625, 0.5, 0.875, 0.5, 0.651, 0.5268, 0.651, 0.7232, 0.5079, 0.75, 0.5079, 0.5, 0.651, 0.7232, 0.849, 0.7232, 0.875, 0.75, 0.625, 0.75, 0.375, 0.75, 0.5079, 0.75, 0.5079, 1.0, 0.375, 1.0])
me_cube_008.use_remesh_fix_poles = True
me_cube_008.use_remesh_preserve_attributes = False
me_cube_008.use_mirror_vertex_groups = False
me_cube_008.update()
me_cube_009 = bpy.data.meshes.new('Cube.009')
me_cube_009.from_pydata([(-1.186, -0.5302, -1.0), (-1.186, -0.5302, 1.0), (-1.186, 0.5336, -1.0), (-1.186, 0.5336, 1.0), (1.186, -0.5302, -1.0), (1.186, -0.5302, 1.0), (1.186, 0.5336, -1.0), (1.186, 0.5336, 1.0), (-1.181, -0.5965, 0.8242), (-1.181, 0.6062, 0.8242), (1.149, -0.5965, 0.8242), (1.149, 0.6062, 0.8242), (-1.189, -0.4675, 1.076), (-1.181, -0.5965, 0.9685), (-1.189, 0.4772, 1.076), (-1.181, 0.6062, 0.9685), (1.157, -0.4675, 1.076), (1.149, -0.5965, 0.9685), (1.157, 0.4772, 1.076), (1.149, 0.6062, 0.9685)], [], [(2, 3, 7, 6), (4, 5, 1, 0), (18, 14, 12, 16), (8, 9, 11, 10), (9, 15, 19, 11), (14, 18, 19, 15), (16, 12, 13, 17), (10, 17, 13, 8)])
_uv = me_cube_009.uv_layers.new(name='UVMap')
_uv.uv.foreach_set('vector', [0.375, 0.25, 0.625, 0.25, 0.625, 0.5, 0.375, 0.5, 0.375, 0.75, 0.625, 0.75, 0.625, 1.0, 0.375, 1.0, 0.651, 0.5268, 0.849, 0.5268, 0.849, 0.7232, 0.651, 0.7232, 0.375, 1.0, 0.375, 0.25, 0.375, 0.5, 0.375, 0.75, 0.375, 0.25, 0.5079, 0.25, 0.5079, 0.5, 0.375, 0.5, 0.849, 0.5268, 0.651, 0.5268, 0.625, 0.5, 0.875, 0.5, 0.651, 0.7232, 0.849, 0.7232, 0.875, 0.75, 0.625, 0.75, 0.375, 0.75, 0.5079, 0.75, 0.5079, 1.0, 0.375, 1.0])
me_cube_009.use_remesh_fix_poles = True
me_cube_009.use_remesh_preserve_attributes = False
me_cube_009.use_mirror_vertex_groups = False
me_cube_009.update()

# ---- objects
ob_cube = bpy.data.objects.new('Cube', me_cube)
ob_cylinder = bpy.data.objects.new('Cylinder', me_cylinder)
ob_circle = bpy.data.objects.new('Circle', me_circle)
ob_cube_001 = bpy.data.objects.new('Cube.001', me_cube_001)
ob_circle_001 = bpy.data.objects.new('Circle.001', me_circle_001)
ob_cube_002 = bpy.data.objects.new('Cube.002', me_cube_002)
ob_cube_003 = bpy.data.objects.new('Cube.003', me_cube_003)
ob_cube_004 = bpy.data.objects.new('Cube.004', me_cube_004)
ob_cube_005 = bpy.data.objects.new('Cube.005', me_cube_005)
ob_circle_002 = bpy.data.objects.new('Circle.002', me_circle_002)
ob_cube_006 = bpy.data.objects.new('Cube.006', me_cube_006)
ob_cube_007 = bpy.data.objects.new('Cube.007', me_cube_007)
ob_cube_008 = bpy.data.objects.new('Cube.008', me_cube_008)
ob_cube_009 = bpy.data.objects.new('Cube.009', me_cube_009)

# ---- transforms, parenting, visibility, modifiers, constraints
ob_cube.location = (0.0, 0.0, 10.0)
ob_cube.scale = (10.0, 10.0, 10.0)
ob_cube.lock_rotations_4d = False
ob_cube.empty_display_type = 'ARROWS'
ob_cube.lineart.crease_threshold = 0.0
ob_cylinder.location = (10.0, 0.0, 0.0)
ob_cylinder.lineart.crease_threshold = 0.0
ob_circle.location = (0.0, 0.0, 0.0)
ob_circle.lineart.crease_threshold = 0.0
ob_cube_001.location = (5.789, 12.62, 8.985)
ob_cube_001.scale = (0.1621, 1.486, -2.901)
ob_cube_001.lineart.crease_threshold = 0.0
ob_circle_001.location = (6.185, 33.05, 24.0)
ob_circle_001.lineart.crease_threshold = 0.0
_m = ob_circle_001.modifiers.new('Mirror', 'MIRROR')
_m.use_axis = (False, True, False)
_m.merge_threshold = 0.968
ob_cube_002.location = (-4.145, -46.63, 9.797)
ob_cube_002.scale = (10.3, 10.3, 10.3)
ob_cube_002.lineart.crease_threshold = 0.0
_m = ob_cube_002.modifiers.new('Boolean', 'BOOLEAN')
_m.object = ob_cube_003
_m.solver = 'FAST'
ob_cube_003.location = (6.167, -46.58, 9.443)
ob_cube_003.scale = (0.7822, 4.66, 7.471)
ob_cube_003.lineart.crease_threshold = 0.0
ob_cube_004.location = (-4.145, -46.63, 9.797)
ob_cube_004.scale = (10.3, 10.3, 10.3)
ob_cube_004.lineart.crease_threshold = 0.0
_m = ob_cube_004.modifiers.new('Boolean', 'BOOLEAN')
_m.object = ob_cube_003
_m.solver = 'FAST'
ob_cube_005.location = (22.69, -28.76, 0.0)
ob_cube_005.scale = (2.631, 2.631, 5.845)
ob_cube_005.lineart.crease_threshold = 0.0
ob_circle_002.location = (54.69, -3.229e-06, 24.04)
ob_circle_002.rotation_euler = (-1.344e-07, 1.571, 0.0)
ob_circle_002.scale = (7.828, 7.828, 7.828)
ob_circle_002.lineart.crease_threshold = 0.0
ob_cube_006.location = (26.1, 61.31, 0.0)
ob_cube_006.scale = (0.5171, 9.613, -18.24)
ob_cube_006.lineart.crease_threshold = 0.0
ob_cube_007.location = (17.48, 117.3, 0.0)
ob_cube_007.scale = (4.077, 20.01, 2.091)
ob_cube_007.lineart.crease_threshold = 0.0
ob_cube_008.location = (-2.365, -106.9, 0.0)
ob_cube_008.scale = (14.63, 14.63, 14.63)
ob_cube_008.lineart.crease_threshold = 0.0
ob_cube_009.location = (49.15, -107.5, 0.0)
ob_cube_009.scale = (14.63, 14.63, 14.63)
ob_cube_009.lineart.crease_threshold = 0.0

# ---- collection membership
col_collection.objects.link(ob_cube)
col_collection.objects.link(ob_cylinder)
col_collection.objects.link(ob_circle)
col_collection.objects.link(ob_cube_001)
col_collection.objects.link(ob_circle_001)
col_collection.objects.link(ob_cube_002)
col_collection.objects.link(ob_cube_003)
col_collection.objects.link(ob_cube_004)
col_collection.objects.link(ob_cube_005)
col_collection.objects.link(ob_circle_002)
col_collection.objects.link(ob_cube_006)
col_collection.objects.link(ob_cube_007)
col_collection.objects.link(ob_cube_008)
col_collection.objects.link(ob_cube_009)

# ---- scene / render settings (as saved in the file)
scene.frame_start = 1; scene.frame_end = 250; scene.frame_set(1)
scene.render.engine = 'BLENDER_EEVEE_NEXT'
scene.cycles.use_denoising = False
scene.cycles.samples = 128
scene.cycles.sampling_pattern = 'TABULATED_SOBOL'
scene.cycles.use_adaptive_sampling = False
scene.cycles.use_light_tree = False
scene.view_settings.view_transform = 'Filmic'
bpy.context.view_layer.update()

# ---- added for rendering (the .blend has no active camera and no usable light): camera, sun
cam_auto = bpy.data.cameras.new('AutoCamera')
cam_auto.lens = 50.0
cam_auto.sensor_width = 36.0
cam_auto.clip_end = 4508.78
ob_auto_camera = bpy.data.objects.new('AutoCamera', cam_auto)
scene.collection.objects.link(ob_auto_camera)
ob_auto_camera.location = (280.346, -303.628, 214.381)
ob_auto_camera.rotation_euler = (1.09748, -7.21219e-08, 0.694738)
scene.camera = ob_auto_camera
light_auto_sun = bpy.data.lights.new('AutoSun', 'SUN')
light_auto_sun.energy = 3.0
light_auto_sun.angle = 0.0523599
ob_auto_sun = bpy.data.objects.new('AutoSun', light_auto_sun)
scene.collection.objects.link(ob_auto_sun)
ob_auto_sun.rotation_euler = (0.872665, 0.174533, 0.523599)
bpy.context.view_layer.update()

